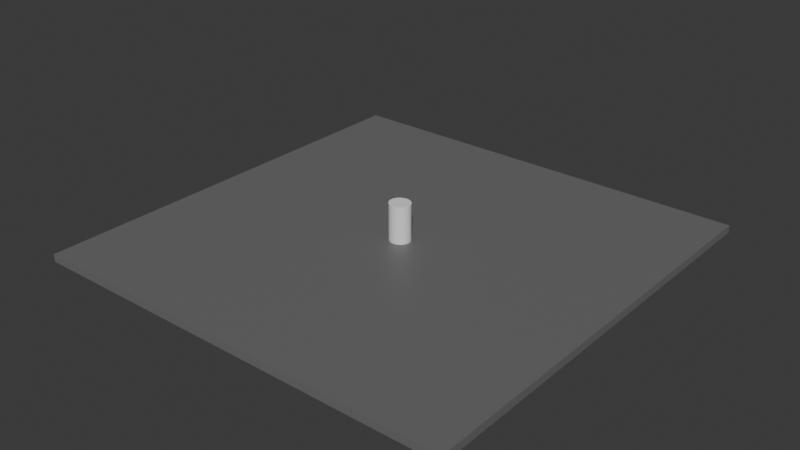# Source: debugLevel.blend  (saved by Blender 4.4.30; exported with 4.5.12 LTS)
import bpy
from mathutils import Matrix  # noqa: F401  (used for matrix-valued properties, if any)

bpy.ops.wm.read_factory_settings(use_empty=True)
scene = bpy.context.scene
scene.name = 'Scene'

# ---- collections
col_collection = bpy.data.collections.new('Collection'); scene.collection.children.link(col_collection)

# ---- materials (node trees are filled in below, after node groups)
mat_material = bpy.data.materials.new('Material')
mat_material.alpha_threshold = 0.0
mat_material.roughness = 0.5
mat_material.line_color = (0.0, 0.0, 0.0, 1.0)

# ---- material node trees
mat_material.use_nodes = True; mat_material.node_tree.nodes.clear()
_N = mat_material.node_tree.nodes; _L = mat_material.node_tree.links
n0 = _N.new('ShaderNodeOutputMaterial'); n0.name = 'Material Output'; n0.location = (300, 300)
n1 = _N.new('ShaderNodeBsdfPrincipled'); n1.name = 'Principled BSDF'; n1.location = (10, 300)
n1.inputs[0].default_value = (0.1601, 0.1601, 0.1601, 1.0)
n1.inputs[3].default_value = 1.45
_L.new(n1.outputs[0], n0.inputs[0])
n0.is_active_output = True

# ---- world
world_world = bpy.data.worlds.new('World'); scene.world = world_world
world_world.use_nodes = True; world_world.node_tree.nodes.clear()
_N = world_world.node_tree.nodes; _L = world_world.node_tree.links
n0 = _N.new('ShaderNodeOutputWorld'); n0.name = 'World Output'; n0.location = (300, 300)
n1 = _N.new('ShaderNodeBackground'); n1.name = 'Background'; n1.location = (10, 300)
n1.inputs[0].default_value = (0.05088, 0.05088, 0.05088, 1.0)
_L.new(n1.outputs[0], n0.inputs[0])
n0.is_active_output = True
world_world.color = (0.05088, 0.05088, 0.05088)
world_world.sun_shadow_jitter_overblur = 0.0

# ---- meshes
me_cube_001 = bpy.data.meshes.new('Cube.001')
me_cube_001.from_pydata([(-1.0, -1.0, -1.0), (-1.0, -1.0, 1.0), (-1.0, 1.0, -1.0), (-1.0, 1.0, 1.0), (1.0, -1.0, -1.0), (1.0, -1.0, 1.0), (1.0, 1.0, -1.0), (1.0, 1.0, 1.0)], [], [(0, 1, 3, 2), (2, 3, 7, 6), (6, 7, 5, 4), (4, 5, 1, 0), (2, 6, 4, 0), (7, 3, 1, 5)])
_uv = me_cube_001.uv_layers.new(name='UVMap')
_uv.uv.foreach_set('vector', [0.375, 0.0, 0.625, 0.0, 0.625, 0.25, 0.375, 0.25, 0.375, 0.25, 0.625, 0.25, 0.625, 0.5, 0.375, 0.5, 0.375, 0.5, 0.625, 0.5, 0.625, 0.75, 0.375, 0.75, 0.375, 0.75, 0.625, 0.75, 0.625, 1.0, 0.375, 1.0, 0.125, 0.5, 0.375, 0.5, 0.375, 0.75, 0.125, 0.75, 0.625, 0.5, 0.875, 0.5, 0.875, 0.75, 0.625, 0.75])
me_cube_001.materials.append(mat_material)
me_cube_001.update()
me_cylinder = bpy.data.meshes.new('Cylinder')
me_cylinder.from_pydata([(0.0, 1.0, -1.0), (0.0, 1.0, 1.0), (0.1951, 0.9808, -1.0), (0.1951, 0.9808, 1.0), (0.3827, 0.9239, -1.0), (0.3827, 0.9239, 1.0), (0.5556, 0.8315, -1.0), (0.5556, 0.8315, 1.0), (0.7071, 0.7071, -1.0), (0.7071, 0.7071, 1.0), (0.8315, 0.5556, -1.0), (0.8315, 0.5556, 1.0), (0.9239, 0.3827, -1.0), (0.9239, 0.3827, 1.0), (0.9808, 0.1951, -1.0), (0.9808, 0.1951, 1.0), (1.0, 0.0, -1.0), (1.0, 0.0, 1.0), (0.9808, -0.1951, -1.0), (0.9808, -0.1951, 1.0), (0.9239, -0.3827, -1.0), (0.9239, -0.3827, 1.0), (0.8315, -0.5556, -1.0), (0.8315, -0.5556, 1.0), (0.7071, -0.7071, -1.0), (0.7071, -0.7071, 1.0), (0.5556, -0.8315, -1.0), (0.5556, -0.8315, 1.0), (0.3827, -0.9239, -1.0), (0.3827, -0.9239, 1.0), (0.1951, -0.9808, -1.0), (0.1951, -0.9808, 1.0), (0.0, -1.0, -1.0), (0.0, -1.0, 1.0), (-0.1951, -0.9808, -1.0), (-0.1951, -0.9808, 1.0), (-0.3827, -0.9239, -1.0), (-0.3827, -0.9239, 1.0), (-0.5556, -0.8315, -1.0), (-0.5556, -0.8315, 1.0), (-0.7071, -0.7071, -1.0), (-0.7071, -0.7071, 1.0), (-0.8315, -0.5556, -1.0), (-0.8315, -0.5556, 1.0), (-0.9239, -0.3827, -1.0), (-0.9239, -0.3827, 1.0), (-0.9808, -0.1951, -1.0), (-0.9808, -0.1951, 1.0), (-1.0, 0.0, -1.0), (-1.0, 0.0, 1.0), (-0.9808, 0.1951, -1.0), (-0.9808, 0.1951, 1.0), (-0.9239, 0.3827, -1.0), (-0.9239, 0.3827, 1.0), (-0.8315, 0.5556, -1.0), (-0.8315, 0.5556, 1.0), (-0.7071, 0.7071, -1.0), (-0.7071, 0.7071, 1.0), (-0.5556, 0.8315, -1.0), (-0.5556, 0.8315, 1.0), (-0.3827, 0.9239, -1.0), (-0.3827, 0.9239, 1.0), (-0.1951, 0.9808, -1.0), (-0.1951, 0.9808, 1.0)], [], [(0, 1, 3, 2), (2, 3, 5, 4), (4, 5, 7, 6), (6, 7, 9, 8), (8, 9, 11, 10), (10, 11, 13, 12), (12, 13, 15, 14), (14, 15, 17, 16), (16, 17, 19, 18), (18, 19, 21, 20), (20, 21, 23, 22), (22, 23, 25, 24), (24, 25, 27, 26), (26, 27, 29, 28), (28, 29, 31, 30), (30, 31, 33, 32), (32, 33, 35, 34), (34, 35, 37, 36), (36, 37, 39, 38), (38, 39, 41, 40), (40, 41, 43, 42), (42, 43, 45, 44), (44, 45, 47, 46), (46, 47, 49, 48), (48, 49, 51, 50), (50, 51, 53, 52), (52, 53, 55, 54), (54, 55, 57, 56), (56, 57, 59, 58), (58, 59, 61, 60), (3, 1, 63, 61, 59, 57, 55, 53, 51, 49, 47, 45, 43, 41, 39, 37, 35, 33, 31, 29, 27, 25, 23, 21, 19, 17, 15, 13, 11, 9, 7, 5), (60, 61, 63, 62), (62, 63, 1, 0), (0, 2, 4, 6, 8, 10, 12, 14, 16, 18, 20, 22, 24, 26, 28, 30, 32, 34, 36, 38, 40, 42, 44, 46, 48, 50, 52, 54, 56, 58, 60, 62)])
_uv = me_cylinder.uv_layers.new(name='UVMap')
_uv.uv.foreach_set('vector', [1.0, 0.5, 1.0, 1.0, 0.9688, 1.0, 0.9688, 0.5, 0.9688, 0.5, 0.9688, 1.0, 0.9375, 1.0, 0.9375, 0.5, 0.9375, 0.5, 0.9375, 1.0, 0.9062, 1.0, 0.9062, 0.5, 0.9062, 0.5, 0.9062, 1.0, 0.875, 1.0, 0.875, 0.5, 0.875, 0.5, 0.875, 1.0, 0.8438, 1.0, 0.8438, 0.5, 0.8438, 0.5, 0.8438, 1.0, 0.8125, 1.0, 0.8125, 0.5, 0.8125, 0.5, 0.8125, 1.0, 0.7812, 1.0, 0.7812, 0.5, 0.7812, 0.5, 0.7812, 1.0, 0.75, 1.0, 0.75, 0.5, 0.75, 0.5, 0.75, 1.0, 0.7188, 1.0, 0.7188, 0.5, 0.7188, 0.5, 0.7188, 1.0, 0.6875, 1.0, 0.6875, 0.5, 0.6875, 0.5, 0.6875, 1.0, 0.6562, 1.0, 0.6562, 0.5, 0.6562, 0.5, 0.6562, 1.0, 0.625, 1.0, 0.625, 0.5, 0.625, 0.5, 0.625, 1.0, 0.5938, 1.0, 0.5938, 0.5, 0.5938, 0.5, 0.5938, 1.0, 0.5625, 1.0, 0.5625, 0.5, 0.5625, 0.5, 0.5625, 1.0, 0.5312, 1.0, 0.5312, 0.5, 0.5312, 0.5, 0.5312, 1.0, 0.5, 1.0, 0.5, 0.5, 0.5, 0.5, 0.5, 1.0, 0.4688, 1.0, 0.4688, 0.5, 0.4688, 0.5, 0.4688, 1.0, 0.4375, 1.0, 0.4375, 0.5, 0.4375, 0.5, 0.4375, 1.0, 0.4062, 1.0, 0.4062, 0.5, 0.4062, 0.5, 0.4062, 1.0, 0.375, 1.0, 0.375, 0.5, 0.375, 0.5, 0.375, 1.0, 0.3438, 1.0, 0.3438, 0.5, 0.3438, 0.5, 0.3438, 1.0, 0.3125, 1.0, 0.3125, 0.5, 0.3125, 0.5, 0.3125, 1.0, 0.2812, 1.0, 0.2812, 0.5, 0.2812, 0.5, 0.2812, 1.0, 0.25, 1.0, 0.25, 0.5, 0.25, 0.5, 0.25, 1.0, 0.2188, 1.0, 0.2188, 0.5, 0.2188, 0.5, 0.2188, 1.0, 0.1875, 1.0, 0.1875, 0.5, 0.1875, 0.5, 0.1875, 1.0, 0.1562, 1.0, 0.1562, 0.5, 0.1562, 0.5, 0.1562, 1.0, 0.125, 1.0, 0.125, 0.5, 0.125, 0.5, 0.125, 1.0, 0.09375, 1.0, 0.09375, 0.5, 0.09375, 0.5, 0.09375, 1.0, 0.0625, 1.0, 0.0625, 0.5, 0.2968, 0.4854, 0.25, 0.49, 0.2032, 0.4854, 0.1582, 0.4717, 0.1167, 0.4496, 0.08029, 0.4197, 0.05045, 0.3833, 0.02827, 0.3418, 0.01461, 0.2968, 0.01, 0.25, 0.01461, 0.2032, 0.02827, 0.1582, 0.05045, 0.1167, 0.08029, 0.08029, 0.1167, 0.05045, 0.1582, 0.02827, 0.2032, 0.01461, 0.25, 0.01, 0.2968, 0.01461, 0.3418, 0.02827, 0.3833, 0.05045, 0.4197, 0.08029, 0.4496, 0.1167, 0.4717, 0.1582, 0.4854, 0.2032, 0.49, 0.25, 0.4854, 0.2968, 0.4717, 0.3418, 0.4496, 0.3833, 0.4197, 0.4197, 0.3833, 0.4496, 0.3418, 0.4717, 0.0625, 0.5, 0.0625, 1.0, 0.03125, 1.0, 0.03125, 0.5, 0.03125, 0.5, 0.03125, 1.0, 0.0, 1.0, 0.0, 0.5, 0.75, 0.49, 0.7968, 0.4854, 0.8418, 0.4717, 0.8833, 0.4496, 0.9197, 0.4197, 0.9496, 0.3833, 0.9717, 0.3418, 0.9854, 0.2968, 0.99, 0.25, 0.9854, 0.2032, 0.9717, 0.1582, 0.9496, 0.1167, 0.9197, 0.08029, 0.8833, 0.05045, 0.8418, 0.02827, 0.7968, 0.01461, 0.75, 0.01, 0.7032, 0.01461, 0.6582, 0.02827, 0.6167, 0.05045, 0.5803, 0.08029, 0.5504, 0.1167, 0.5283, 0.1582, 0.5146, 0.2032, 0.51, 0.25, 0.5146, 0.2968, 0.5283, 0.3418, 0.5504, 0.3833, 0.5803, 0.4197, 0.6167, 0.4496, 0.6582, 0.4717, 0.7032, 0.4854])
me_cylinder.update()

# ---- objects
ob_floor_col = bpy.data.objects.new('floor-col', me_cube_001)
ob_cylinder = bpy.data.objects.new('Cylinder', me_cylinder)

# ---- transforms, parenting, visibility, modifiers, constraints
ob_floor_col.location = (0.0, 0.0, 0.0)
ob_floor_col.scale = (11.87, 11.87, 0.2089)
ob_cylinder.location = (0.0, 0.0, 1.206)
ob_cylinder.scale = (0.577, 0.5499, 1.03)

# ---- collection membership
col_collection.objects.link(ob_floor_col)
col_collection.objects.link(ob_cylinder)

# ---- scene / render settings (as saved in the file)
scene.frame_start = 1; scene.frame_end = 250; scene.frame_set(1)
scene.render.engine = 'BLENDER_EEVEE_NEXT'
bpy.context.view_layer.update()

# ---- added for rendering (the .blend has no active camera and no usable light): camera, sun
cam_auto = bpy.data.cameras.new('AutoCamera')
cam_auto.lens = 50.0
cam_auto.sensor_width = 36.0
cam_auto.clip_end = 1000.0
ob_auto_camera = bpy.data.objects.new('AutoCamera', cam_auto)
scene.collection.objects.link(ob_auto_camera)
ob_auto_camera.location = (31.1367, -37.364, 25.9229)
ob_auto_camera.rotation_euler = (1.09748, -7.21219e-08, 0.694738)
scene.camera = ob_auto_camera
light_auto_sun = bpy.data.lights.new('AutoSun', 'SUN')
light_auto_sun.energy = 3.0
light_auto_sun.angle = 0.0523599
ob_auto_sun = bpy.data.objects.new('AutoSun', light_auto_sun)
scene.collection.objects.link(ob_auto_sun)
ob_auto_sun.rotation_euler = (0.872665, 0.174533, 0.523599)
bpy.context.view_layer.update()

